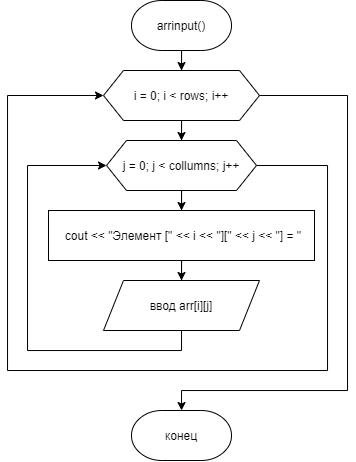

The diagram above was exported from draw.io. Its source (the exported page's mxGraphModel, read from the mxfile embedded in the PNG):
<mxGraphModel dx="981" dy="597" grid="1" gridSize="10" guides="1" tooltips="1" connect="1" arrows="1" fold="1" page="1" pageScale="1" pageWidth="827" pageHeight="1169" math="0" shadow="0">
  <root>
    <mxCell id="0" />
    <mxCell id="1" parent="0" />
    <mxCell id="8yzSg1MyMQuUUjPC14b8-7" style="edgeStyle=orthogonalEdgeStyle;rounded=0;orthogonalLoop=1;jettySize=auto;html=1;entryX=0.5;entryY=0;entryDx=0;entryDy=0;strokeWidth=1;" edge="1" parent="1" source="8yzSg1MyMQuUUjPC14b8-1" target="8yzSg1MyMQuUUjPC14b8-3">
      <mxGeometry relative="1" as="geometry" />
    </mxCell>
    <mxCell id="8yzSg1MyMQuUUjPC14b8-1" value="arrinput()" style="strokeWidth=1;html=1;shape=mxgraph.flowchart.terminator;whiteSpace=wrap;" vertex="1" parent="1">
      <mxGeometry x="364" y="210" width="100" height="50" as="geometry" />
    </mxCell>
    <mxCell id="8yzSg1MyMQuUUjPC14b8-2" style="edgeStyle=orthogonalEdgeStyle;rounded=0;orthogonalLoop=1;jettySize=auto;html=1;exitX=0.5;exitY=1;exitDx=0;exitDy=0;exitPerimeter=0;strokeWidth=1;" edge="1" parent="1" source="8yzSg1MyMQuUUjPC14b8-1" target="8yzSg1MyMQuUUjPC14b8-1">
      <mxGeometry relative="1" as="geometry" />
    </mxCell>
    <mxCell id="8yzSg1MyMQuUUjPC14b8-12" style="edgeStyle=orthogonalEdgeStyle;rounded=0;orthogonalLoop=1;jettySize=auto;html=1;entryX=0.5;entryY=0;entryDx=0;entryDy=0;strokeWidth=1;" edge="1" parent="1" source="8yzSg1MyMQuUUjPC14b8-3" target="8yzSg1MyMQuUUjPC14b8-4">
      <mxGeometry relative="1" as="geometry" />
    </mxCell>
    <mxCell id="8yzSg1MyMQuUUjPC14b8-21" style="edgeStyle=orthogonalEdgeStyle;rounded=0;orthogonalLoop=1;jettySize=auto;html=1;strokeWidth=1;" edge="1" parent="1" source="8yzSg1MyMQuUUjPC14b8-3" target="8yzSg1MyMQuUUjPC14b8-19">
      <mxGeometry relative="1" as="geometry">
        <Array as="points">
          <mxPoint x="580" y="305" />
          <mxPoint x="580" y="600" />
          <mxPoint x="414" y="600" />
        </Array>
      </mxGeometry>
    </mxCell>
    <mxCell id="8yzSg1MyMQuUUjPC14b8-3" value="i = 0; i &amp;lt; rows; i++" style="shape=hexagon;perimeter=hexagonPerimeter2;whiteSpace=wrap;html=1;fixedSize=1;strokeWidth=1;" vertex="1" parent="1">
      <mxGeometry x="336" y="280" width="156" height="50" as="geometry" />
    </mxCell>
    <mxCell id="8yzSg1MyMQuUUjPC14b8-13" style="edgeStyle=orthogonalEdgeStyle;rounded=0;orthogonalLoop=1;jettySize=auto;html=1;entryX=0.5;entryY=0;entryDx=0;entryDy=0;strokeWidth=1;" edge="1" parent="1" source="8yzSg1MyMQuUUjPC14b8-4" target="8yzSg1MyMQuUUjPC14b8-5">
      <mxGeometry relative="1" as="geometry" />
    </mxCell>
    <mxCell id="8yzSg1MyMQuUUjPC14b8-16" style="edgeStyle=orthogonalEdgeStyle;rounded=0;orthogonalLoop=1;jettySize=auto;html=1;entryX=0;entryY=0.5;entryDx=0;entryDy=0;strokeWidth=1;" edge="1" parent="1" source="8yzSg1MyMQuUUjPC14b8-4" target="8yzSg1MyMQuUUjPC14b8-3">
      <mxGeometry relative="1" as="geometry">
        <Array as="points">
          <mxPoint x="560" y="375" />
          <mxPoint x="560" y="580" />
          <mxPoint x="240" y="580" />
          <mxPoint x="240" y="305" />
        </Array>
      </mxGeometry>
    </mxCell>
    <mxCell id="8yzSg1MyMQuUUjPC14b8-4" value="j = 0; j &amp;lt; collumns; j++" style="shape=hexagon;perimeter=hexagonPerimeter2;whiteSpace=wrap;html=1;fixedSize=1;strokeWidth=1;" vertex="1" parent="1">
      <mxGeometry x="339" y="350" width="150" height="50" as="geometry" />
    </mxCell>
    <mxCell id="8yzSg1MyMQuUUjPC14b8-14" style="edgeStyle=orthogonalEdgeStyle;rounded=0;orthogonalLoop=1;jettySize=auto;html=1;entryX=0.5;entryY=0;entryDx=0;entryDy=0;strokeWidth=1;" edge="1" parent="1" source="8yzSg1MyMQuUUjPC14b8-5" target="8yzSg1MyMQuUUjPC14b8-6">
      <mxGeometry relative="1" as="geometry" />
    </mxCell>
    <mxCell id="8yzSg1MyMQuUUjPC14b8-5" value="&lt;img src=&quot;data:image/png,(base64 omitted: 100 chars)&quot; alt=&quot;&quot;&gt;cout &amp;lt;&amp;lt; &quot;Элемент [&quot; &amp;lt;&amp;lt; i &amp;lt;&amp;lt; &quot;][&quot; &amp;lt;&amp;lt; j &amp;lt;&amp;lt; &quot;] = &quot;" style="whiteSpace=wrap;html=1;strokeWidth=1;" vertex="1" parent="1">
      <mxGeometry x="281" y="420" width="266" height="50" as="geometry" />
    </mxCell>
    <mxCell id="8yzSg1MyMQuUUjPC14b8-15" style="edgeStyle=orthogonalEdgeStyle;rounded=0;orthogonalLoop=1;jettySize=auto;html=1;entryX=0;entryY=0.5;entryDx=0;entryDy=0;strokeWidth=1;" edge="1" parent="1" source="8yzSg1MyMQuUUjPC14b8-6" target="8yzSg1MyMQuUUjPC14b8-4">
      <mxGeometry relative="1" as="geometry">
        <Array as="points">
          <mxPoint x="414" y="560" />
          <mxPoint x="260" y="560" />
          <mxPoint x="260" y="375" />
        </Array>
      </mxGeometry>
    </mxCell>
    <mxCell id="8yzSg1MyMQuUUjPC14b8-6" value="ввод arr[i][j]" style="shape=parallelogram;perimeter=parallelogramPerimeter;whiteSpace=wrap;html=1;fixedSize=1;strokeWidth=1;" vertex="1" parent="1">
      <mxGeometry x="336" y="490" width="156" height="50" as="geometry" />
    </mxCell>
    <mxCell id="8yzSg1MyMQuUUjPC14b8-19" value="конец" style="strokeWidth=1;html=1;shape=mxgraph.flowchart.terminator;whiteSpace=wrap;" vertex="1" parent="1">
      <mxGeometry x="364" y="620" width="100" height="50" as="geometry" />
    </mxCell>
  </root>
</mxGraphModel>